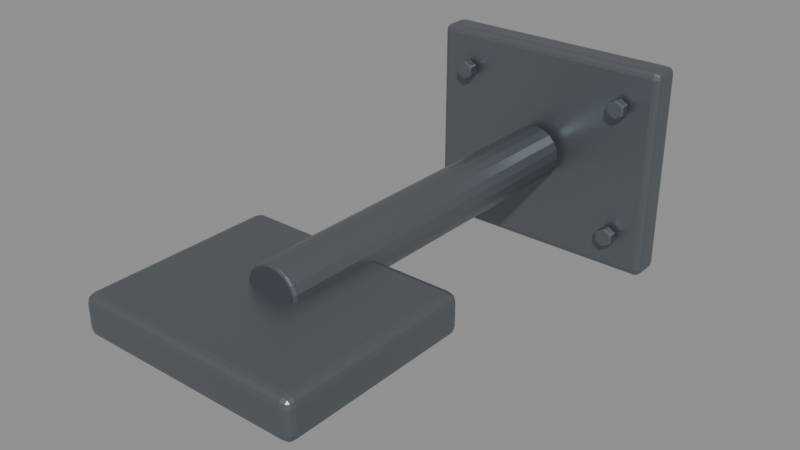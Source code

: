 # Source: BO_TrackingCameraSupport.blend  (saved by Blender 5.2.45; exported with 4.5.12 LTS)
import bpy
from mathutils import Matrix  # noqa: F401  (used for matrix-valued properties, if any)

bpy.ops.wm.read_factory_settings(use_empty=True)
scene = bpy.context.scene
scene.name = 'Scene'

# ---- materials (node trees are filled in below, after node groups)
mat_b4o_steel = bpy.data.materials.new('B4O_Steel')
mat_b4o_steel.diffuse_color = (0.18, 0.2, 0.22, 1.0)

# ---- material node trees
mat_b4o_steel.use_nodes = True; mat_b4o_steel.node_tree.nodes.clear()
_N = mat_b4o_steel.node_tree.nodes; _L = mat_b4o_steel.node_tree.links
n0 = _N.new('ShaderNodeBsdfPrincipled'); n0.name = 'Principled BSDF'; n0.location = (-200, 100)
n0.inputs[0].default_value = (0.18, 0.2, 0.22, 1.0)
n0.inputs[1].default_value = 0.75
n0.inputs[2].default_value = 0.38
n0.inputs[10].default_value = 0.005
n1 = _N.new('ShaderNodeOutputMaterial'); n1.name = 'Material Output'; n1.location = (200, 100)
_L.new(n0.outputs[0], n1.inputs[0])
n1.is_active_output = True

# ---- meshes
me_wall_anchor_plate = bpy.data.meshes.new('Wall_Anchor_Plate')
me_wall_anchor_plate.from_pydata([(0.11, 0.014, -0.095), (-0.11, 0.014, -0.095), (-0.11, -0.014, -0.095), (0.11, -0.014, -0.095), (0.11, 0.014, 0.095), (-0.11, 0.014, 0.095), (-0.11, -0.014, 0.095), (0.11, -0.014, 0.095)], [], [(0, 3, 2, 1), (4, 5, 6, 7), (0, 1, 5, 4), (1, 2, 6, 5), (2, 3, 7, 6), (3, 0, 4, 7)])
_uv = me_wall_anchor_plate.uv_layers.new(name='UVMap')
_uv.uv.foreach_set('vector', [0.11, 0.014, 0.11, -0.014, -0.11, -0.014, -0.11, 0.014, 0.11, 0.014, -0.11, 0.014, -0.11, -0.014, 0.11, -0.014, 0.11, -0.095, -0.11, -0.095, -0.11, 0.095, 0.11, 0.095, 0.014, -0.095, -0.014, -0.095, -0.014, 0.095, 0.014, 0.095, -0.11, -0.095, 0.11, -0.095, 0.11, 0.095, -0.11, 0.095, -0.014, -0.095, 0.014, -0.095, 0.014, 0.095, -0.014, 0.095])
me_wall_anchor_plate.materials.append(mat_b4o_steel)
me_wall_anchor_plate.update()
me_cylinder = bpy.data.meshes.new('Cylinder')
me_cylinder.from_pydata([(0.0, 0.0045, 0.009), (0.0, -0.0045, 0.009), (0.007794, 0.0045, 0.0045), (0.007794, -0.0045, 0.0045), (0.007794, 0.0045, -0.0045), (0.007794, -0.0045, -0.0045), (0.0, 0.0045, -0.009), (0.0, -0.0045, -0.009), (-0.007794, 0.0045, -0.0045), (-0.007794, -0.0045, -0.0045), (-0.007794, 0.0045, 0.0045), (-0.007794, -0.0045, 0.0045)], [], [(0, 1, 3, 2), (2, 3, 5, 4), (4, 5, 7, 6), (6, 7, 9, 8), (3, 1, 11, 9, 7, 5), (8, 9, 11, 10), (10, 11, 1, 0), (0, 2, 4, 6, 8, 10)])
_uv = me_cylinder.uv_layers.new(name='UVMap')
_uv.uv.foreach_set('vector', [0.078, -0.017, 0.078, -0.026, 0.08579, -0.026, 0.08579, -0.017, -0.017, -0.0555, -0.026, -0.0555, -0.026, -0.0645, -0.017, -0.0645, 0.08579, -0.017, 0.08579, -0.026, 0.078, -0.026, 0.078, -0.017, 0.078, -0.017, 0.078, -0.026, 0.07021, -0.026, 0.07021, -0.017, 0.08579, -0.0555, 0.078, -0.051, 0.07021, -0.0555, 0.07021, -0.0645, 0.078, -0.069, 0.08579, -0.0645, -0.017, -0.0645, -0.026, -0.0645, -0.026, -0.0555, -0.017, -0.0555, 0.07021, -0.017, 0.07021, -0.026, 0.078, -0.026, 0.078, -0.017, 0.078, -0.051, 0.08579, -0.0555, 0.08579, -0.0645, 0.078, -0.069, 0.07021, -0.0645, 0.07021, -0.0555])
me_cylinder.materials.append(mat_b4o_steel)
me_cylinder.update()
me_cylinder_001 = bpy.data.meshes.new('Cylinder.001')
me_cylinder_001.from_pydata([(0.0, 0.0045, 0.009), (0.0, -0.0045, 0.009), (0.007794, 0.0045, 0.0045), (0.007794, -0.0045, 0.0045), (0.007794, 0.0045, -0.0045), (0.007794, -0.0045, -0.0045), (0.0, 0.0045, -0.009), (0.0, -0.0045, -0.009), (-0.007794, 0.0045, -0.0045), (-0.007794, -0.0045, -0.0045), (-0.007794, 0.0045, 0.0045), (-0.007794, -0.0045, 0.0045)], [], [(0, 1, 3, 2), (2, 3, 5, 4), (4, 5, 7, 6), (6, 7, 9, 8), (3, 1, 11, 9, 7, 5), (8, 9, 11, 10), (10, 11, 1, 0), (0, 2, 4, 6, 8, 10)])
_uv = me_cylinder_001.uv_layers.new(name='UVMap')
_uv.uv.foreach_set('vector', [0.078, -0.017, 0.078, -0.026, 0.08579, -0.026, 0.08579, -0.017, -0.017, 0.0645, -0.026, 0.0645, -0.026, 0.0555, -0.017, 0.0555, 0.08579, -0.017, 0.08579, -0.026, 0.078, -0.026, 0.078, -0.017, 0.078, -0.017, 0.078, -0.026, 0.07021, -0.026, 0.07021, -0.017, 0.08579, 0.0645, 0.078, 0.069, 0.07021, 0.0645, 0.07021, 0.0555, 0.078, 0.051, 0.08579, 0.0555, -0.017, 0.0555, -0.026, 0.0555, -0.026, 0.0645, -0.017, 0.0645, 0.07021, -0.017, 0.07021, -0.026, 0.078, -0.026, 0.078, -0.017, 0.078, 0.069, 0.08579, 0.0645, 0.08579, 0.0555, 0.078, 0.051, 0.07021, 0.0555, 0.07021, 0.0645])
me_cylinder_001.materials.append(mat_b4o_steel)
me_cylinder_001.update()
me_cylinder_002 = bpy.data.meshes.new('Cylinder.002')
me_cylinder_002.from_pydata([(0.0, 0.0045, 0.009), (0.0, -0.0045, 0.009), (0.007794, 0.0045, 0.0045), (0.007794, -0.0045, 0.0045), (0.007794, 0.0045, -0.0045), (0.007794, -0.0045, -0.0045), (0.0, 0.0045, -0.009), (0.0, -0.0045, -0.009), (-0.007794, 0.0045, -0.0045), (-0.007794, -0.0045, -0.0045), (-0.007794, 0.0045, 0.0045), (-0.007794, -0.0045, 0.0045)], [], [(0, 1, 3, 2), (2, 3, 5, 4), (4, 5, 7, 6), (6, 7, 9, 8), (3, 1, 11, 9, 7, 5), (8, 9, 11, 10), (10, 11, 1, 0), (0, 2, 4, 6, 8, 10)])
_uv = me_cylinder_002.uv_layers.new(name='UVMap')
_uv.uv.foreach_set('vector', [-0.078, -0.017, -0.078, -0.026, -0.07021, -0.026, -0.07021, -0.017, -0.017, -0.0555, -0.026, -0.0555, -0.026, -0.0645, -0.017, -0.0645, -0.07021, -0.017, -0.07021, -0.026, -0.078, -0.026, -0.078, -0.017, -0.078, -0.017, -0.078, -0.026, -0.08579, -0.026, -0.08579, -0.017, -0.07021, -0.0555, -0.078, -0.051, -0.08579, -0.0555, -0.08579, -0.0645, -0.078, -0.069, -0.07021, -0.0645, -0.017, -0.0645, -0.026, -0.0645, -0.026, -0.0555, -0.017, -0.0555, -0.08579, -0.017, -0.08579, -0.026, -0.078, -0.026, -0.078, -0.017, -0.078, -0.051, -0.07021, -0.0555, -0.07021, -0.0645, -0.078, -0.069, -0.08579, -0.0645, -0.08579, -0.0555])
me_cylinder_002.materials.append(mat_b4o_steel)
me_cylinder_002.update()
me_cylinder_003 = bpy.data.meshes.new('Cylinder.003')
me_cylinder_003.from_pydata([(0.0, 0.0045, 0.009), (0.0, -0.0045, 0.009), (0.007794, 0.0045, 0.0045), (0.007794, -0.0045, 0.0045), (0.007794, 0.0045, -0.0045), (0.007794, -0.0045, -0.0045), (0.0, 0.0045, -0.009), (0.0, -0.0045, -0.009), (-0.007794, 0.0045, -0.0045), (-0.007794, -0.0045, -0.0045), (-0.007794, 0.0045, 0.0045), (-0.007794, -0.0045, 0.0045)], [], [(0, 1, 3, 2), (2, 3, 5, 4), (4, 5, 7, 6), (6, 7, 9, 8), (3, 1, 11, 9, 7, 5), (8, 9, 11, 10), (10, 11, 1, 0), (0, 2, 4, 6, 8, 10)])
_uv = me_cylinder_003.uv_layers.new(name='UVMap')
_uv.uv.foreach_set('vector', [-0.078, -0.017, -0.078, -0.026, -0.07021, -0.026, -0.07021, -0.017, -0.017, 0.0645, -0.026, 0.0645, -0.026, 0.0555, -0.017, 0.0555, -0.07021, -0.017, -0.07021, -0.026, -0.078, -0.026, -0.078, -0.017, -0.078, -0.017, -0.078, -0.026, -0.08579, -0.026, -0.08579, -0.017, -0.07021, 0.0645, -0.078, 0.069, -0.08579, 0.0645, -0.08579, 0.0555, -0.078, 0.051, -0.07021, 0.0555, -0.017, 0.0555, -0.026, 0.0555, -0.026, 0.0645, -0.017, 0.0645, -0.08579, -0.017, -0.08579, -0.026, -0.078, -0.026, -0.078, -0.017, -0.078, 0.069, -0.07021, 0.0645, -0.07021, 0.0555, -0.078, 0.051, -0.08579, 0.0555, -0.08579, 0.0645])
me_cylinder_003.materials.append(mat_b4o_steel)
me_cylinder_003.update()
me_cylinder_004 = bpy.data.meshes.new('Cylinder.004')
me_cylinder_004.from_pydata([(0.0, 0.165, 0.024), (0.0, -0.165, 0.024), (0.007416, 0.165, 0.02283), (0.007416, -0.165, 0.02283), (0.01411, 0.165, 0.01942), (0.01411, -0.165, 0.01942), (0.01942, 0.165, 0.01411), (0.01942, -0.165, 0.01411), (0.02283, 0.165, 0.007416), (0.02283, -0.165, 0.007416), (0.024, 0.165, 2.688e-08), (0.024, -0.165, -2.688e-08), (0.02283, 0.165, -0.007416), (0.02283, -0.165, -0.007416), (0.01942, 0.165, -0.01411), (0.01942, -0.165, -0.01411), (0.01411, 0.165, -0.01942), (0.01411, -0.165, -0.01942), (0.007416, 0.165, -0.02283), (0.007416, -0.165, -0.02283), (0.0, 0.165, -0.024), (0.0, -0.165, -0.024), (-0.007416, 0.165, -0.02283), (-0.007416, -0.165, -0.02283), (-0.01411, 0.165, -0.01942), (-0.01411, -0.165, -0.01942), (-0.01942, 0.165, -0.01411), (-0.01942, -0.165, -0.01411), (-0.02283, 0.165, -0.007416), (-0.02283, -0.165, -0.007416), (-0.024, 0.165, 2.688e-08), (-0.024, -0.165, -2.688e-08), (-0.02283, 0.165, 0.007416), (-0.02283, -0.165, 0.007416), (-0.01942, 0.165, 0.01411), (-0.01942, -0.165, 0.01411), (-0.01411, 0.165, 0.01942), (-0.01411, -0.165, 0.01942), (-0.007416, 0.165, 0.02283), (-0.007416, -0.165, 0.02283)], [], [(0, 1, 3, 2), (2, 3, 5, 4), (4, 5, 7, 6), (6, 7, 9, 8), (8, 9, 11, 10), (10, 11, 13, 12), (12, 13, 15, 14), (14, 15, 17, 16), (16, 17, 19, 18), (18, 19, 21, 20), (20, 21, 23, 22), (22, 23, 25, 24), (24, 25, 27, 26), (26, 27, 29, 28), (28, 29, 31, 30), (30, 31, 33, 32), (32, 33, 35, 34), (34, 35, 37, 36), (3, 1, 39, 37, 35, 33, 31, 29, 27, 25, 23, 21, 19, 17, 15, 13, 11, 9, 7, 5), (36, 37, 39, 38), (38, 39, 1, 0), (0, 2, 4, 6, 8, 10, 12, 14, 16, 18, 20, 22, 24, 26, 28, 30, 32, 34, 36, 38)])
_uv = me_cylinder_004.uv_layers.new(name='UVMap')
_uv.uv.foreach_set('vector', [0.0, -0.02, 0.0, -0.35, 0.007416, -0.35, 0.007416, -0.02, 0.007416, -0.02, 0.007416, -0.35, 0.01411, -0.35, 0.01411, -0.02, 0.01411, -0.02, 0.01411, -0.35, 0.01942, -0.35, 0.01942, -0.02, -0.02, 0.01411, -0.35, 0.01411, -0.35, 0.007416, -0.02, 0.007416, -0.02, 0.007416, -0.35, 0.007416, -0.35, -2.688e-08, -0.02, 2.688e-08, -0.02, 2.688e-08, -0.35, -2.688e-08, -0.35, -0.007416, -0.02, -0.007416, -0.02, -0.007416, -0.35, -0.007416, -0.35, -0.01411, -0.02, -0.01411, 0.01942, -0.02, 0.01942, -0.35, 0.01411, -0.35, 0.01411, -0.02, 0.01411, -0.02, 0.01411, -0.35, 0.007416, -0.35, 0.007416, -0.02, 0.007416, -0.02, 0.007416, -0.35, 0.0, -0.35, 0.0, -0.02, 0.0, -0.02, 0.0, -0.35, -0.007416, -0.35, -0.007416, -0.02, -0.007416, -0.02, -0.007416, -0.35, -0.01411, -0.35, -0.01411, -0.02, -0.01411, -0.02, -0.01411, -0.35, -0.01942, -0.35, -0.01942, -0.02, -0.02, -0.01411, -0.35, -0.01411, -0.35, -0.007416, -0.02, -0.007416, -0.02, -0.007416, -0.35, -0.007416, -0.35, -2.688e-08, -0.02, 2.688e-08, -0.02, 2.688e-08, -0.35, -2.688e-08, -0.35, 0.007416, -0.02, 0.007416, -0.02, 0.007416, -0.35, 0.007416, -0.35, 0.01411, -0.02, 0.01411, -0.01942, -0.02, -0.01942, -0.35, -0.01411, -0.35, -0.01411, -0.02, 0.007416, 0.02283, 0.0, 0.024, -0.007416, 0.02283, -0.01411, 0.01942, -0.01942, 0.01411, -0.02283, 0.007416, -0.024, -2.688e-08, -0.02283, -0.007416, -0.01942, -0.01411, -0.01411, -0.01942, -0.007416, -0.02283, 0.0, -0.024, 0.007416, -0.02283, 0.01411, -0.01942, 0.01942, -0.01411, 0.02283, -0.007416, 0.024, -2.688e-08, 0.02283, 0.007416, 0.01942, 0.01411, 0.01411, 0.01942, -0.01411, -0.02, -0.01411, -0.35, -0.007416, -0.35, -0.007416, -0.02, -0.007416, -0.02, -0.007416, -0.35, 0.0, -0.35, 0.0, -0.02, 0.0, 0.024, 0.007416, 0.02283, 0.01411, 0.01942, 0.01942, 0.01411, 0.02283, 0.007416, 0.024, 2.688e-08, 0.02283, -0.007416, 0.01942, -0.01411, 0.01411, -0.01942, 0.007416, -0.02283, 0.0, -0.024, -0.007416, -0.02283, -0.01411, -0.01942, -0.01942, -0.01411, -0.02283, -0.007416, -0.024, 2.688e-08, -0.02283, 0.007416, -0.01942, 0.01411, -0.01411, 0.01942, -0.007416, 0.02283])
me_cylinder_004.materials.append(mat_b4o_steel)
me_cylinder_004.update()
me_camera_anchor_saddle = bpy.data.meshes.new('Camera_Anchor_Saddle')
me_camera_anchor_saddle.from_pydata([(0.1, -0.265, -0.0325), (-0.1, -0.265, -0.0325), (-0.1, -0.435, -0.0325), (0.1, -0.435, -0.0325), (0.1, -0.265, 0.0025), (-0.1, -0.265, 0.0025), (-0.1, -0.435, 0.0025), (0.1, -0.435, 0.0025)], [], [(0, 3, 2, 1), (4, 5, 6, 7), (0, 1, 5, 4), (1, 2, 6, 5), (2, 3, 7, 6), (3, 0, 4, 7)])
_uv = me_camera_anchor_saddle.uv_layers.new(name='UVMap')
_uv.uv.foreach_set('vector', [0.1, -0.265, 0.1, -0.435, -0.1, -0.435, -0.1, -0.265, 0.1, -0.265, -0.1, -0.265, -0.1, -0.435, 0.1, -0.435, 0.1, -0.0325, -0.1, -0.0325, -0.1, 0.0025, 0.1, 0.0025, -0.265, -0.0325, -0.435, -0.0325, -0.435, 0.0025, -0.265, 0.0025, -0.1, -0.0325, 0.1, -0.0325, 0.1, 0.0025, -0.1, 0.0025, -0.435, -0.0325, -0.265, -0.0325, -0.265, 0.0025, -0.435, 0.0025])
me_camera_anchor_saddle.materials.append(mat_b4o_steel)
me_camera_anchor_saddle.update()

# ---- objects
ob_wall_anchor_plate = bpy.data.objects.new('Wall_Anchor_Plate', me_wall_anchor_plate)
ob_fastener = bpy.data.objects.new('Fastener', me_cylinder)
ob_fastener_001 = bpy.data.objects.new('Fastener.001', me_cylinder_001)
ob_fastener_002 = bpy.data.objects.new('Fastener.002', me_cylinder_002)
ob_fastener_003 = bpy.data.objects.new('Fastener.003', me_cylinder_003)
ob_camera_support_stem = bpy.data.objects.new('Camera_Support_Stem', me_cylinder_004)
ob_camera_anchor_saddle = bpy.data.objects.new('Camera_Anchor_Saddle', me_camera_anchor_saddle)

# ---- transforms, parenting, visibility, modifiers, constraints
ob_wall_anchor_plate.location = (0.0, 0.0, 0.0)
_m = ob_wall_anchor_plate.modifiers.new('Manufactured_Bevel', 'BEVEL')
_m.width = 0.00616
_m.width_pct = 0.00616
_m.segments = 3
_m.angle_limit = 0.48
_m.harden_normals = True
_m = ob_wall_anchor_plate.modifiers.new('Weighted_Normal', 'WEIGHTED_NORMAL')
_m.keep_sharp = True
ob_fastener.location = (0.078, -0.0215, -0.06)
_m = ob_fastener.modifiers.new('Edge_Bevel', 'BEVEL')
_m.width = 0.00135
_m.width_pct = 0.00135
_m.segments = 2
ob_fastener_001.location = (0.078, -0.0215, 0.06)
_m = ob_fastener_001.modifiers.new('Edge_Bevel', 'BEVEL')
_m.width = 0.00135
_m.width_pct = 0.00135
_m.segments = 2
ob_fastener_002.location = (-0.078, -0.0215, -0.06)
_m = ob_fastener_002.modifiers.new('Edge_Bevel', 'BEVEL')
_m.width = 0.00135
_m.width_pct = 0.00135
_m.segments = 2
ob_fastener_003.location = (-0.078, -0.0215, 0.06)
_m = ob_fastener_003.modifiers.new('Edge_Bevel', 'BEVEL')
_m.width = 0.00135
_m.width_pct = 0.00135
_m.segments = 2
ob_camera_support_stem.location = (0.0, -0.185, 0.0)
_m = ob_camera_support_stem.modifiers.new('Edge_Bevel', 'BEVEL')
_m.width = 0.002
_m.width_pct = 0.002
_m.segments = 2
ob_camera_anchor_saddle.location = (0.0, 0.0, 0.0)
_m = ob_camera_anchor_saddle.modifiers.new('Manufactured_Bevel', 'BEVEL')
_m.width = 0.0077
_m.width_pct = 0.0077
_m.segments = 3
_m.angle_limit = 0.48
_m.harden_normals = True
_m = ob_camera_anchor_saddle.modifiers.new('Weighted_Normal', 'WEIGHTED_NORMAL')
_m.keep_sharp = True

# ---- collection membership
scene.collection.objects.link(ob_wall_anchor_plate)
scene.collection.objects.link(ob_fastener)
scene.collection.objects.link(ob_fastener_001)
scene.collection.objects.link(ob_fastener_002)
scene.collection.objects.link(ob_fastener_003)
scene.collection.objects.link(ob_camera_support_stem)
scene.collection.objects.link(ob_camera_anchor_saddle)

# ---- scene / render settings (as saved in the file)
scene.frame_start = 1; scene.frame_end = 250; scene.frame_set(1)
scene.render.engine = 'BLENDER_EEVEE_NEXT'
scene.render.bake_bias = 0.0
scene.render.bake_samples = 0
scene.render.compositor_device = 'GPU'
scene.eevee.use_volume_custom_range = False
scene.eevee.fast_gi_thickness_near = 0.1
scene.eevee.fast_gi_thickness_far = 0.0
scene.eevee.ray_tracing_options.screen_trace_thickness = 0.1
bpy.context.view_layer.update()

# ---- added for rendering (the .blend has no active camera and no usable light): camera, sun + grey world if the file has none
cam_auto = bpy.data.cameras.new('AutoCamera')
cam_auto.lens = 50.0
cam_auto.sensor_width = 36.0
cam_auto.clip_end = 1000.0
ob_auto_camera = bpy.data.objects.new('AutoCamera', cam_auto)
scene.collection.objects.link(ob_auto_camera)
ob_auto_camera.location = (0.494888, -0.804366, 0.39591)
ob_auto_camera.rotation_euler = (1.09748, -7.21219e-08, 0.694738)
scene.camera = ob_auto_camera
light_auto_sun = bpy.data.lights.new('AutoSun', 'SUN')
light_auto_sun.energy = 3.0
light_auto_sun.angle = 0.0523599
ob_auto_sun = bpy.data.objects.new('AutoSun', light_auto_sun)
scene.collection.objects.link(ob_auto_sun)
ob_auto_sun.rotation_euler = (0.872665, 0.174533, 0.523599)
if scene.world is None:
    world_auto = bpy.data.worlds.new('AutoWorld')
    world_auto.color = (0.3, 0.3, 0.3)
    scene.world = world_auto
bpy.context.view_layer.update()
